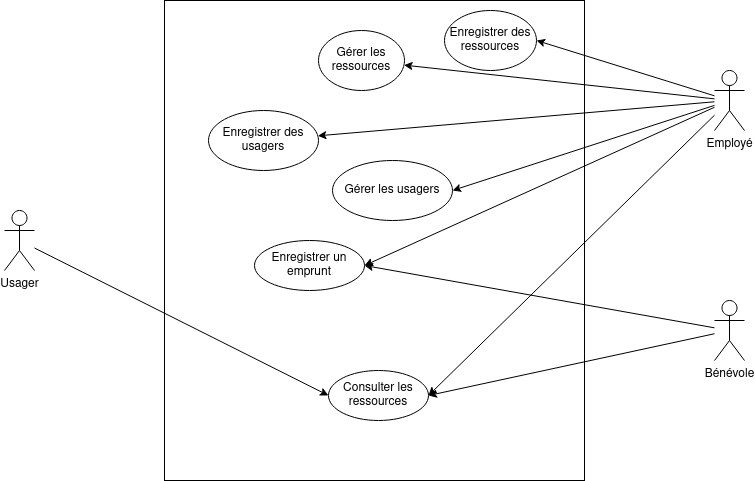

The diagram above was exported from draw.io. Its source (the exported page's mxGraphModel, read from the mxfile embedded in the PNG):
<mxGraphModel dx="1434" dy="725" grid="1" gridSize="10" guides="1" tooltips="1" connect="1" arrows="1" fold="1" page="1" pageScale="1" pageWidth="827" pageHeight="1169" math="0" shadow="0">
  <root>
    <mxCell id="0" />
    <mxCell id="1" parent="0" />
    <mxCell id="ZDXWR49hH8WRQkqkaQAz-3" value="" style="rounded=0;whiteSpace=wrap;html=1;" vertex="1" parent="1">
      <mxGeometry x="200" y="40" width="420" height="480" as="geometry" />
    </mxCell>
    <mxCell id="ZDXWR49hH8WRQkqkaQAz-10" style="orthogonalLoop=1;jettySize=auto;html=1;entryX=0;entryY=0.5;entryDx=0;entryDy=0;rounded=0;" edge="1" parent="1" source="ZDXWR49hH8WRQkqkaQAz-5" target="ZDXWR49hH8WRQkqkaQAz-8">
      <mxGeometry relative="1" as="geometry" />
    </mxCell>
    <mxCell id="ZDXWR49hH8WRQkqkaQAz-5" value="Usager" style="shape=umlActor;verticalLabelPosition=bottom;verticalAlign=top;html=1;outlineConnect=0;" vertex="1" parent="1">
      <mxGeometry x="40" y="250" width="30" height="60" as="geometry" />
    </mxCell>
    <mxCell id="ZDXWR49hH8WRQkqkaQAz-12" style="rounded=0;orthogonalLoop=1;jettySize=auto;html=1;" edge="1" parent="1" source="ZDXWR49hH8WRQkqkaQAz-6" target="ZDXWR49hH8WRQkqkaQAz-11">
      <mxGeometry relative="1" as="geometry" />
    </mxCell>
    <mxCell id="ZDXWR49hH8WRQkqkaQAz-14" style="rounded=0;orthogonalLoop=1;jettySize=auto;html=1;entryX=1;entryY=0.5;entryDx=0;entryDy=0;" edge="1" parent="1" source="ZDXWR49hH8WRQkqkaQAz-6" target="ZDXWR49hH8WRQkqkaQAz-13">
      <mxGeometry relative="1" as="geometry" />
    </mxCell>
    <mxCell id="ZDXWR49hH8WRQkqkaQAz-17" style="rounded=0;orthogonalLoop=1;jettySize=auto;html=1;" edge="1" parent="1" source="ZDXWR49hH8WRQkqkaQAz-6" target="ZDXWR49hH8WRQkqkaQAz-16">
      <mxGeometry relative="1" as="geometry" />
    </mxCell>
    <mxCell id="ZDXWR49hH8WRQkqkaQAz-19" style="rounded=0;orthogonalLoop=1;jettySize=auto;html=1;entryX=1;entryY=0.5;entryDx=0;entryDy=0;" edge="1" parent="1" source="ZDXWR49hH8WRQkqkaQAz-6" target="ZDXWR49hH8WRQkqkaQAz-18">
      <mxGeometry relative="1" as="geometry" />
    </mxCell>
    <mxCell id="ZDXWR49hH8WRQkqkaQAz-21" style="rounded=0;orthogonalLoop=1;jettySize=auto;html=1;entryX=1;entryY=0.5;entryDx=0;entryDy=0;" edge="1" parent="1" source="ZDXWR49hH8WRQkqkaQAz-6" target="ZDXWR49hH8WRQkqkaQAz-20">
      <mxGeometry relative="1" as="geometry" />
    </mxCell>
    <mxCell id="Wr-I5jEg_ebjUAbwZ0bj-1" style="rounded=0;orthogonalLoop=1;jettySize=auto;html=1;entryX=1;entryY=0.5;entryDx=0;entryDy=0;" edge="1" parent="1" source="ZDXWR49hH8WRQkqkaQAz-6" target="ZDXWR49hH8WRQkqkaQAz-8">
      <mxGeometry relative="1" as="geometry" />
    </mxCell>
    <mxCell id="ZDXWR49hH8WRQkqkaQAz-6" value="Employé" style="shape=umlActor;verticalLabelPosition=bottom;verticalAlign=top;html=1;outlineConnect=0;" vertex="1" parent="1">
      <mxGeometry x="750" y="110" width="30" height="60" as="geometry" />
    </mxCell>
    <mxCell id="ZDXWR49hH8WRQkqkaQAz-15" style="rounded=0;orthogonalLoop=1;jettySize=auto;html=1;entryX=1;entryY=0.5;entryDx=0;entryDy=0;" edge="1" parent="1" source="ZDXWR49hH8WRQkqkaQAz-7" target="ZDXWR49hH8WRQkqkaQAz-13">
      <mxGeometry relative="1" as="geometry" />
    </mxCell>
    <mxCell id="Wr-I5jEg_ebjUAbwZ0bj-2" style="rounded=0;orthogonalLoop=1;jettySize=auto;html=1;entryX=1;entryY=0.5;entryDx=0;entryDy=0;" edge="1" parent="1" source="ZDXWR49hH8WRQkqkaQAz-7" target="ZDXWR49hH8WRQkqkaQAz-8">
      <mxGeometry relative="1" as="geometry" />
    </mxCell>
    <mxCell id="ZDXWR49hH8WRQkqkaQAz-7" value="&lt;div&gt;Bénévole&lt;/div&gt;" style="shape=umlActor;verticalLabelPosition=bottom;verticalAlign=top;html=1;outlineConnect=0;" vertex="1" parent="1">
      <mxGeometry x="750" y="340" width="30" height="60" as="geometry" />
    </mxCell>
    <mxCell id="ZDXWR49hH8WRQkqkaQAz-8" value="Consulter les ressources" style="ellipse;whiteSpace=wrap;html=1;" vertex="1" parent="1">
      <mxGeometry x="364" y="410" width="100" height="50" as="geometry" />
    </mxCell>
    <mxCell id="ZDXWR49hH8WRQkqkaQAz-11" value="Gérer les ressources" style="ellipse;whiteSpace=wrap;html=1;" vertex="1" parent="1">
      <mxGeometry x="354" y="70" width="86" height="60" as="geometry" />
    </mxCell>
    <mxCell id="ZDXWR49hH8WRQkqkaQAz-13" value="Enregistrer un emprunt" style="ellipse;whiteSpace=wrap;html=1;" vertex="1" parent="1">
      <mxGeometry x="290" y="280" width="110" height="50" as="geometry" />
    </mxCell>
    <mxCell id="ZDXWR49hH8WRQkqkaQAz-16" value="Enregistrer des usagers" style="ellipse;whiteSpace=wrap;html=1;" vertex="1" parent="1">
      <mxGeometry x="244" y="150" width="110" height="60" as="geometry" />
    </mxCell>
    <mxCell id="ZDXWR49hH8WRQkqkaQAz-18" value="Gérer les usagers" style="ellipse;whiteSpace=wrap;html=1;" vertex="1" parent="1">
      <mxGeometry x="368" y="200" width="120" height="60" as="geometry" />
    </mxCell>
    <mxCell id="ZDXWR49hH8WRQkqkaQAz-20" value="Enregistrer des ressources" style="ellipse;whiteSpace=wrap;html=1;" vertex="1" parent="1">
      <mxGeometry x="480" y="50" width="92" height="60" as="geometry" />
    </mxCell>
  </root>
</mxGraphModel>